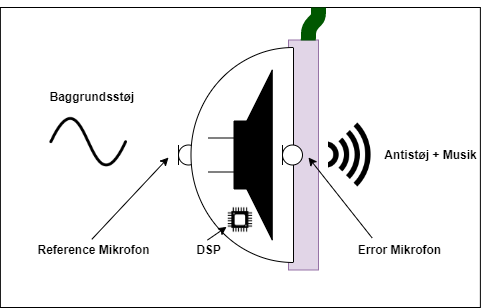

The diagram above was exported from draw.io. Its source (the exported page's mxGraphModel, read from the mxfile embedded in the PNG):
<mxGraphModel dx="462" dy="704" grid="1" gridSize="10" guides="1" tooltips="1" connect="1" arrows="1" fold="1" page="1" pageScale="1" pageWidth="827" pageHeight="1169" math="0" shadow="0">
  <root>
    <mxCell id="0" />
    <mxCell id="1" parent="0" />
    <mxCell id="btMZ1_8UBTXfG6o0wPNr-33" value="" style="rounded=0;whiteSpace=wrap;html=1;sketch=0;" vertex="1" parent="1">
      <mxGeometry x="131.88" y="590" width="480" height="300" as="geometry" />
    </mxCell>
    <mxCell id="btMZ1_8UBTXfG6o0wPNr-5" value="" style="verticalLabelPosition=bottom;shadow=0;dashed=0;align=center;html=1;verticalAlign=top;shape=mxgraph.electrical.radio.microphone_1;" vertex="1" parent="1">
      <mxGeometry x="310" y="727.5" width="20" height="20" as="geometry" />
    </mxCell>
    <mxCell id="btMZ1_8UBTXfG6o0wPNr-6" value="" style="verticalLabelPosition=bottom;verticalAlign=top;html=1;shape=mxgraph.basic.rect;fillColor2=none;strokeWidth=1;size=20;indent=5;fillColor=#e1d5e7;strokeColor=#9673a6;" vertex="1" parent="1">
      <mxGeometry x="420" y="622.5" width="30" height="230" as="geometry" />
    </mxCell>
    <mxCell id="btMZ1_8UBTXfG6o0wPNr-7" value="" style="verticalLabelPosition=bottom;verticalAlign=top;html=1;shape=mxgraph.basic.half_circle;rotation=90;" vertex="1" parent="1">
      <mxGeometry x="266.25" y="686.25" width="215" height="102.5" as="geometry" />
    </mxCell>
    <mxCell id="btMZ1_8UBTXfG6o0wPNr-8" value="" style="verticalLabelPosition=bottom;shadow=0;dashed=0;align=center;html=1;verticalAlign=top;shape=mxgraph.electrical.radio.microphone_1;" vertex="1" parent="1">
      <mxGeometry x="414" y="727.5" width="20" height="20" as="geometry" />
    </mxCell>
    <mxCell id="btMZ1_8UBTXfG6o0wPNr-15" value="Reference Mikrofon" style="text;html=1;align=center;verticalAlign=middle;resizable=0;points=[];autosize=1;strokeColor=none;fillColor=none;fontStyle=1" vertex="1" parent="1">
      <mxGeometry x="160" y="822.5" width="130" height="20" as="geometry" />
    </mxCell>
    <mxCell id="btMZ1_8UBTXfG6o0wPNr-16" value="Error Mikrofon" style="text;html=1;align=center;verticalAlign=middle;resizable=0;points=[];autosize=1;strokeColor=none;fillColor=none;fontStyle=1" vertex="1" parent="1">
      <mxGeometry x="481.25" y="822.5" width="100" height="20" as="geometry" />
    </mxCell>
    <mxCell id="btMZ1_8UBTXfG6o0wPNr-17" value="" style="pointerEvents=1;verticalLabelPosition=bottom;shadow=0;dashed=0;align=center;html=1;verticalAlign=top;shape=mxgraph.electrical.electro-mechanical.loudspeaker;fillColor=#000000;" vertex="1" parent="1">
      <mxGeometry x="340" y="652.5" width="63.75" height="170" as="geometry" />
    </mxCell>
    <mxCell id="btMZ1_8UBTXfG6o0wPNr-19" value="" style="shape=image;html=1;verticalAlign=top;verticalLabelPosition=bottom;labelBackgroundColor=#ffffff;imageAspect=0;aspect=fixed;image=https://cdn1.iconfinder.com/data/icons/ui-essential-17/32/UI_Essential_Outline_1_essential-app-ui-sound-speaker-128.png;fillColor=#000000;clipPath=inset(10.94% 0.78% 10.95% 43.75%);" vertex="1" parent="1">
      <mxGeometry x="460" y="704.25" width="47.22" height="66.5" as="geometry" />
    </mxCell>
    <mxCell id="btMZ1_8UBTXfG6o0wPNr-22" value="" style="endArrow=classic;html=1;rounded=0;strokeColor=#000000;exitX=0.487;exitY=-0.033;exitDx=0;exitDy=0;exitPerimeter=0;" edge="1" parent="1" source="btMZ1_8UBTXfG6o0wPNr-15">
      <mxGeometry width="50" height="50" relative="1" as="geometry">
        <mxPoint x="200" y="700" as="sourcePoint" />
        <mxPoint x="300" y="740" as="targetPoint" />
      </mxGeometry>
    </mxCell>
    <mxCell id="btMZ1_8UBTXfG6o0wPNr-23" value="" style="endArrow=classic;html=1;rounded=0;strokeColor=#000000;exitX=0.225;exitY=-0.096;exitDx=0;exitDy=0;exitPerimeter=0;" edge="1" parent="1" source="btMZ1_8UBTXfG6o0wPNr-16">
      <mxGeometry width="50" height="50" relative="1" as="geometry">
        <mxPoint x="520" y="780" as="sourcePoint" />
        <mxPoint x="440" y="740" as="targetPoint" />
      </mxGeometry>
    </mxCell>
    <mxCell id="btMZ1_8UBTXfG6o0wPNr-24" value="" style="shape=image;html=1;verticalAlign=top;verticalLabelPosition=bottom;labelBackgroundColor=#ffffff;imageAspect=0;aspect=fixed;image=https://cdn0.iconfinder.com/data/icons/phosphor-thin-vol-5/256/wave-sine-thin-128.png;fillColor=#000000;" vertex="1" parent="1">
      <mxGeometry x="174.25" y="678.75" width="92" height="92" as="geometry" />
    </mxCell>
    <mxCell id="btMZ1_8UBTXfG6o0wPNr-25" value="Baggrundsstøj&amp;nbsp;" style="text;html=1;align=center;verticalAlign=middle;resizable=0;points=[];autosize=1;strokeColor=none;fillColor=none;fontStyle=1" vertex="1" parent="1">
      <mxGeometry x="175" y="670" width="100" height="20" as="geometry" />
    </mxCell>
    <mxCell id="btMZ1_8UBTXfG6o0wPNr-28" value="" style="shape=image;html=1;verticalAlign=top;verticalLabelPosition=bottom;labelBackgroundColor=#ffffff;imageAspect=0;aspect=fixed;image=https://cdn1.iconfinder.com/data/icons/computer-hardware-glyphs-vol-2/52/processor__computer__microchip__cpu__chip__device__frequency-128.png;sketch=0;fontColor=#FF0000;fillColor=#000000;" vertex="1" parent="1">
      <mxGeometry x="358.13" y="788.75" width="27.5" height="27.5" as="geometry" />
    </mxCell>
    <mxCell id="btMZ1_8UBTXfG6o0wPNr-29" value="&lt;font color=&quot;#000000&quot;&gt;DSP&lt;/font&gt;" style="text;html=1;align=center;verticalAlign=middle;resizable=0;points=[];autosize=1;strokeColor=none;fillColor=none;fontColor=#FF0000;fontStyle=1" vertex="1" parent="1">
      <mxGeometry x="320" y="822.5" width="40" height="20" as="geometry" />
    </mxCell>
    <mxCell id="btMZ1_8UBTXfG6o0wPNr-30" value="" style="endArrow=classic;html=1;rounded=0;fontColor=#000000;strokeColor=#000000;exitX=0.473;exitY=0.004;exitDx=0;exitDy=0;exitPerimeter=0;entryX=0;entryY=0.75;entryDx=0;entryDy=0;" edge="1" parent="1" source="btMZ1_8UBTXfG6o0wPNr-29" target="btMZ1_8UBTXfG6o0wPNr-28">
      <mxGeometry width="50" height="50" relative="1" as="geometry">
        <mxPoint x="300" y="820" as="sourcePoint" />
        <mxPoint x="350" y="770" as="targetPoint" />
      </mxGeometry>
    </mxCell>
    <mxCell id="btMZ1_8UBTXfG6o0wPNr-32" value="&lt;b&gt;Antistøj + Musik&lt;/b&gt;" style="text;html=1;align=center;verticalAlign=middle;resizable=0;points=[];autosize=1;strokeColor=none;fillColor=none;fontColor=#000000;" vertex="1" parent="1">
      <mxGeometry x="507.22" y="727.5" width="110" height="20" as="geometry" />
    </mxCell>
    <mxCell id="btMZ1_8UBTXfG6o0wPNr-36" value="" style="endArrow=none;html=1;rounded=1;fontColor=#000000;strokeColor=#005700;exitX=0.662;exitY=0.002;exitDx=0;exitDy=0;exitPerimeter=0;fillColor=#008a00;strokeWidth=15;" edge="1" parent="1" source="btMZ1_8UBTXfG6o0wPNr-6">
      <mxGeometry width="50" height="50" relative="1" as="geometry">
        <mxPoint x="420" y="630" as="sourcePoint" />
        <mxPoint x="450" y="590" as="targetPoint" />
        <Array as="points">
          <mxPoint x="440" y="610" />
          <mxPoint x="450" y="600" />
        </Array>
      </mxGeometry>
    </mxCell>
  </root>
</mxGraphModel>